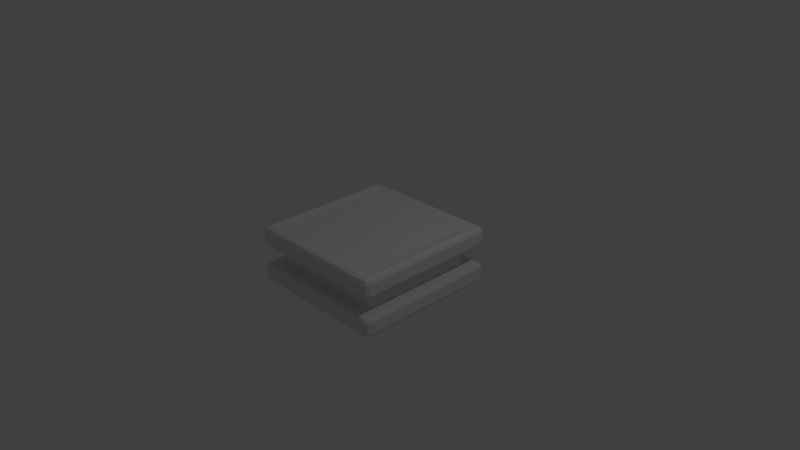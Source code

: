 # Source: platform.blend  (saved by Blender 2.76.0; exported with 4.5.12 LTS)
import bpy
from mathutils import Matrix  # noqa: F401  (used for matrix-valued properties, if any)

bpy.ops.wm.read_factory_settings(use_empty=True)
scene = bpy.context.scene
scene.name = 'Scene'

# ---- collections
col_collection_1 = bpy.data.collections.new('Collection 1'); scene.collection.children.link(col_collection_1)

# ---- materials (node trees are filled in below, after node groups)
mat_material = bpy.data.materials.new('Material')
mat_material.alpha_threshold = 0.0
mat_material.use_transparent_shadow = False
mat_material.roughness = 0.5
mat_material.line_color = (0.0, 0.0, 0.0, 1.0)

# ---- material node trees

# ---- world
world_world = bpy.data.worlds.new('World'); scene.world = world_world
world_world.color = (0.05088, 0.05088, 0.05088)
world_world.use_sun_shadow = False
world_world.sun_shadow_jitter_overblur = 0.0
world_world.cycles.sampling_method = 'MANUAL'
world_world.cycles.sample_map_resolution = 256

# ---- cameras
cam_camera = bpy.data.cameras.new('Camera')
cam_camera.clip_end = 100.0
cam_camera.lens = 35.0
cam_camera.sensor_width = 32.0
cam_camera.sensor_height = 18.0
cam_camera.ortho_scale = 7.314
cam_camera.dof.focus_distance = 0.0
cam_camera.dof.aperture_fstop = 128.0

# ---- lights
light_lamp = bpy.data.lights.new('Lamp', 'POINT')
light_lamp.transmission_factor = 0.0
light_lamp.cutoff_distance = 30.0
light_lamp.energy = 100.0
light_lamp.shadow_buffer_clip_start = 1.001
light_lamp.shadow_soft_size = 0.1
light_lamp.shadow_maximum_resolution = 0.006
light_lamp.use_absolute_resolution = True
light_lamp.cycles.use_multiple_importance_sampling = False

# ---- meshes
me_cube = bpy.data.meshes.new('Cube')
me_cube.from_pydata([(-0.7851, 0.7931, 0.3681), (-0.7907, 0.7907, 0.3681), (-0.7931, 0.7851, 0.3681), (-0.7931, -0.7851, 0.3681), (-0.7907, -0.7907, 0.3681), (-0.7851, -0.7931, 0.3681), (0.7851, -0.7931, 0.3681), (0.7907, -0.7907, 0.3681), (0.7931, -0.7851, 0.3681), (0.7931, 0.7851, 0.3681), (0.7907, 0.7907, 0.3681), (0.7851, 0.7931, 0.3681), (0.7465, 0.8155, -0.1238), (0.8155, 0.7465, -0.1238), (0.7953, 0.7953, -0.1238), (0.7465, 0.8155, 0.1372), (0.8155, 0.7465, 0.1372), (0.7953, 0.7953, 0.1372), (0.8155, -0.7465, -0.1238), (0.7465, -0.8155, -0.1238), (0.7953, -0.7953, -0.1238), (0.8155, -0.7465, 0.1372), (0.7465, -0.8155, 0.1372), (0.7953, -0.7953, 0.1372), (-0.7465, -0.8155, -0.1238), (-0.8155, -0.7465, -0.1238), (-0.7953, -0.7953, -0.1238), (-0.7465, -0.8155, 0.1372), (-0.8155, -0.7465, 0.1372), (-0.7953, -0.7953, 0.1372), (-0.8155, 0.7465, -0.1238), (-0.7465, 0.8155, -0.1238), (-0.7953, 0.7953, -0.1238), (-0.8155, 0.7465, 0.1372), (-0.7465, 0.8155, 0.1372), (-0.7953, 0.7953, 0.1372), (0.9162, 0.9255, -0.3848), (0.931, 1.0, -0.3265), (0.9267, 0.9782, -0.3678), (0.9255, 0.9162, -0.3848), (1.0, 0.931, -0.3265), (0.9782, 0.9267, -0.3678), (0.9228, 0.9228, -0.3848), (0.9798, 0.9798, -0.3265), (0.9631, 0.9631, -0.3678), (0.9255, -0.9162, -0.3848), (1.0, -0.931, -0.3265), (0.9782, -0.9267, -0.3678), (0.9162, -0.9255, -0.3848), (0.931, -1.0, -0.3265), (0.9267, -0.9782, -0.3678), (0.9228, -0.9228, -0.3848), (0.9798, -0.9798, -0.3265), (0.9631, -0.9631, -0.3678), (-0.9162, -0.9255, -0.3848), (-0.931, -1.0, -0.3265), (-0.9267, -0.9782, -0.3678), (-0.9255, -0.9162, -0.3848), (-1.0, -0.931, -0.3265), (-0.9782, -0.9267, -0.3678), (-0.9228, -0.9228, -0.3848), (-0.9798, -0.9798, -0.3265), (-0.9631, -0.9631, -0.3678), (-0.9255, 0.9162, -0.3848), (-1.0, 0.931, -0.3265), (-0.9782, 0.9267, -0.3678), (-0.9162, 0.9255, -0.3848), (-0.931, 1.0, -0.3265), (-0.9267, 0.9782, -0.3678), (-0.9228, 0.9228, -0.3848), (-0.9798, 0.9798, -0.3265), (-0.9631, 0.9631, -0.3678), (0.9255, 0.9162, 0.3982), (1.0, 0.931, 0.3399), (0.9782, 0.9267, 0.3811), (0.9162, 0.9255, 0.3982), (0.931, 1.0, 0.3399), (0.9267, 0.9782, 0.3811), (0.9228, 0.9228, 0.3982), (0.9798, 0.9798, 0.3399), (0.9631, 0.9631, 0.3811), (0.9162, -0.9255, 0.3982), (0.931, -1.0, 0.3399), (0.9267, -0.9782, 0.3811), (0.9255, -0.9162, 0.3982), (1.0, -0.931, 0.3399), (0.9782, -0.9267, 0.3811), (0.9228, -0.9228, 0.3982), (0.9798, -0.9798, 0.3399), (0.9631, -0.9631, 0.3811), (-0.9255, -0.9162, 0.3982), (-1.0, -0.931, 0.3399), (-0.9782, -0.9267, 0.3811), (-0.9162, -0.9255, 0.3982), (-0.931, -1.0, 0.3399), (-0.9267, -0.9782, 0.3811), (-0.9228, -0.9228, 0.3982), (-0.9798, -0.9798, 0.3399), (-0.9631, -0.9631, 0.3811), (-0.9162, 0.9255, 0.3982), (-0.931, 1.0, 0.3399), (-0.9267, 0.9782, 0.3811), (-0.9255, 0.9162, 0.3982), (-1.0, 0.931, 0.3399), (-0.9782, 0.9267, 0.3811), (-0.9228, 0.9228, 0.3982), (-0.9798, 0.9798, 0.3399), (-0.9631, 0.9631, 0.3811), (0.931, 1.0, -0.1742), (0.8762, 0.9452, -0.1238), (0.9149, 0.9839, -0.1386), (0.9452, 0.8762, -0.1238), (1.0, 0.931, -0.1742), (0.9839, 0.9149, -0.1386), (0.925, 0.925, -0.1238), (0.9798, 0.9798, -0.1742), (0.9637, 0.9637, -0.1386), (1.0, 0.931, 0.1876), (0.9452, 0.8762, 0.1372), (0.9839, 0.9149, 0.1519), (0.8762, 0.9452, 0.1372), (0.931, 1.0, 0.1876), (0.9149, 0.9839, 0.1519), (0.9798, 0.9798, 0.1876), (0.925, 0.925, 0.1372), (0.9637, 0.9637, 0.1519), (1.0, -0.931, -0.1742), (0.9452, -0.8762, -0.1238), (0.9839, -0.9149, -0.1386), (0.8762, -0.9452, -0.1238), (0.931, -1.0, -0.1742), (0.9149, -0.9839, -0.1386), (0.925, -0.925, -0.1238), (0.9798, -0.9798, -0.1742), (0.9637, -0.9637, -0.1386), (0.931, -1.0, 0.1876), (0.8762, -0.9452, 0.1372), (0.9149, -0.9839, 0.1519), (0.9452, -0.8762, 0.1372), (1.0, -0.931, 0.1876), (0.9839, -0.9149, 0.1519), (0.9798, -0.9798, 0.1876), (0.925, -0.925, 0.1372), (0.9637, -0.9637, 0.1519), (-0.9452, -0.8762, -0.1238), (-1.0, -0.931, -0.1742), (-0.9839, -0.9149, -0.1386), (-0.931, -1.0, -0.1742), (-0.8762, -0.9452, -0.1238), (-0.9149, -0.9839, -0.1386), (-0.9798, -0.9798, -0.1742), (-0.925, -0.925, -0.1238), (-0.9637, -0.9637, -0.1386), (-1.0, -0.931, 0.1876), (-0.9452, -0.8762, 0.1372), (-0.9839, -0.9149, 0.1519), (-0.8762, -0.9452, 0.1372), (-0.931, -1.0, 0.1876), (-0.9149, -0.9839, 0.1519), (-0.9798, -0.9798, 0.1876), (-0.925, -0.925, 0.1372), (-0.9637, -0.9637, 0.1519), (-0.8762, 0.9452, -0.1238), (-0.931, 1.0, -0.1742), (-0.9149, 0.9839, -0.1386), (-1.0, 0.931, -0.1742), (-0.9452, 0.8762, -0.1238), (-0.9839, 0.9149, -0.1386), (-0.9798, 0.9798, -0.1742), (-0.925, 0.925, -0.1238), (-0.9637, 0.9637, -0.1386), (-0.931, 1.0, 0.1876), (-0.8762, 0.9452, 0.1372), (-0.9149, 0.9839, 0.1519), (-0.9452, 0.8762, 0.1372), (-1.0, 0.931, 0.1876), (-0.9839, 0.9149, 0.1519), (-0.9798, 0.9798, 0.1876), (-0.925, 0.925, 0.1372), (-0.9637, 0.9637, 0.1519)], [], [(123, 79, 73, 117), (166, 144, 25, 30), (118, 16, 17, 124), (31, 162, 169, 32), (40, 112, 126, 46), (20, 132, 127, 18), (121, 76, 79, 123), (49, 130, 147, 55), (46, 126, 133, 52), (153, 91, 103, 175), (32, 169, 166, 30), (135, 82, 94, 157), (26, 151, 148, 24), (108, 37, 67, 163), (19, 22, 27, 24), (25, 28, 33, 30), (15, 12, 31, 34), (76, 121, 171, 100), (25, 144, 151, 26), (13, 16, 21, 18), (117, 73, 85, 139), (136, 22, 23, 142), (124, 17, 15, 120), (154, 28, 29, 160), (142, 23, 21, 138), (35, 178, 172, 34), (160, 29, 27, 156), (9, 10, 11, 0, 1, 2, 3, 4, 5, 6, 7, 8), (114, 14, 13, 111), (43, 115, 112, 40), (70, 168, 163, 67), (177, 106, 100, 171), (141, 88, 82, 135), (52, 133, 130, 49), (58, 145, 165, 64), (159, 97, 91, 153), (55, 147, 150, 61), (61, 150, 145, 58), (148, 129, 19, 24), (19, 129, 132, 20), (64, 165, 168, 70), (81, 87, 7, 6), (109, 162, 31, 12), (127, 111, 13, 18), (12, 15, 17, 14), (14, 17, 16, 13), (18, 21, 23, 20), (20, 23, 22, 19), (24, 27, 29, 26), (26, 29, 28, 25), (30, 33, 35, 32), (32, 35, 34, 31), (118, 138, 21, 16), (172, 120, 15, 34), (175, 103, 106, 177), (33, 174, 178, 35), (136, 156, 27, 22), (139, 85, 88, 141), (154, 174, 33, 28), (157, 94, 97, 159), (109, 12, 14, 114), (75, 78, 80, 77), (77, 80, 79, 76), (78, 72, 74, 80), (80, 74, 73, 79), (84, 87, 89, 86), (86, 89, 88, 85), (87, 81, 83, 89), (89, 83, 82, 88), (93, 96, 98, 95), (95, 98, 97, 94), (96, 90, 92, 98), (98, 92, 91, 97), (102, 105, 107, 104), (104, 107, 106, 103), (105, 99, 101, 107), (107, 101, 100, 106), (42, 36, 38, 44), (44, 38, 37, 43), (39, 42, 44, 41), (41, 44, 43, 40), (51, 45, 47, 53), (53, 47, 46, 52), (48, 51, 53, 50), (50, 53, 52, 49), (60, 54, 56, 62), (62, 56, 55, 61), (57, 60, 62, 59), (59, 62, 61, 58), (69, 63, 65, 71), (71, 65, 64, 70), (66, 69, 71, 68), (68, 71, 70, 67), (67, 37, 38, 68), (68, 38, 36, 66), (40, 46, 47, 41), (41, 47, 45, 39), (49, 55, 56, 50), (50, 56, 54, 48), (58, 64, 65, 59), (59, 65, 63, 57), (99, 75, 77, 101), (101, 77, 76, 100), (72, 84, 86, 74), (74, 86, 85, 73), (103, 91, 92, 104), (104, 92, 90, 102), (94, 82, 83, 95), (95, 83, 81, 93), (36, 42, 39, 45, 51, 48, 54, 60, 57, 63, 69, 66), (124, 120, 122, 125), (125, 122, 121, 123), (118, 124, 125, 119), (119, 125, 123, 117), (142, 138, 140, 143), (143, 140, 139, 141), (136, 142, 143, 137), (137, 143, 141, 135), (160, 156, 158, 161), (161, 158, 157, 159), (154, 160, 161, 155), (155, 161, 159, 153), (178, 174, 176, 179), (179, 176, 175, 177), (172, 178, 179, 173), (173, 179, 177, 171), (109, 114, 116, 110), (110, 116, 115, 108), (114, 111, 113, 116), (116, 113, 112, 115), (163, 168, 170, 164), (164, 170, 169, 162), (168, 165, 167, 170), (170, 167, 166, 169), (127, 132, 134, 128), (128, 134, 133, 126), (132, 129, 131, 134), (134, 131, 130, 133), (145, 150, 152, 146), (146, 152, 151, 144), (150, 147, 149, 152), (152, 149, 148, 151), (162, 109, 110, 164), (164, 110, 108, 163), (111, 127, 128, 113), (113, 128, 126, 112), (129, 148, 149, 131), (131, 149, 147, 130), (144, 166, 167, 146), (146, 167, 165, 145), (120, 172, 173, 122), (122, 173, 171, 121), (138, 118, 119, 140), (140, 119, 117, 139), (156, 136, 137, 158), (158, 137, 135, 157), (174, 154, 155, 176), (176, 155, 153, 175), (37, 108, 115, 43), (84, 72, 9, 8), (99, 105, 1, 0), (75, 99, 0, 11), (87, 84, 8, 7), (105, 102, 2, 1), (93, 81, 6, 5), (72, 78, 10, 9), (102, 90, 3, 2), (90, 96, 4, 3), (78, 75, 11, 10), (96, 93, 5, 4)])
_uv = me_cube.uv_layers.new(name='UVMap')
_uv.uv.foreach_set('vector', [0.8046, 0.6814, 0.8058, 0.7226, 0.7947, 0.7224, 0.7938, 0.6826, 0.7837, 0.9288, 0.426, 0.9288, 0.4499, 0.9021, 0.7606, 0.9013, 0.7837, 0.664, 0.7606, 0.6365, 0.7709, 0.6347, 0.7939, 0.661, 0.04655, 0.6373, 0.02267, 0.664, 0.01261, 0.6609, 0.03591, 0.6353, 0.7954, 0.483, 0.794, 0.5228, 0.4162, 0.5228, 0.4153, 0.483, 0.4392, 0.5707, 0.4161, 0.5443, 0.4263, 0.5413, 0.4494, 0.5688, 0.3907, 0.5229, 0.3921, 0.4831, 0.4031, 0.4829, 0.4018, 0.5241, 0.3921, 0.7479, 0.3907, 0.7877, 0.01287, 0.7877, 0.01198, 0.7479, 0.4153, 0.483, 0.4162, 0.5228, 0.4054, 0.5239, 0.4042, 0.4827, 0.4162, 0.7876, 0.4153, 0.7478, 0.7954, 0.7478, 0.794, 0.7876, 0.7709, 0.8995, 0.7939, 0.9258, 0.7837, 0.9288, 0.7606, 0.9013, 0.3904, 0.9475, 0.3913, 0.9873, 0.01123, 0.9873, 0.01261, 0.9475, 0.0358, 0.8356, 0.01274, 0.8092, 0.02295, 0.8063, 0.04605, 0.8338, 0.3904, 0.6827, 0.3913, 0.7225, 0.01123, 0.7223, 0.01262, 0.6826, 0.3568, 0.833, 0.3572, 0.9014, 0.04653, 0.9022, 0.04605, 0.8338, 0.4499, 0.9021, 0.4494, 0.8337, 0.7601, 0.8329, 0.7606, 0.9013, 0.3568, 0.5682, 0.3573, 0.6366, 0.04655, 0.6373, 0.04609, 0.5689, 0.3921, 0.4831, 0.3907, 0.5229, 0.01292, 0.5228, 0.01205, 0.483, 0.4499, 0.9021, 0.426, 0.9288, 0.416, 0.9257, 0.4393, 0.9001, 0.7601, 0.5681, 0.7606, 0.6365, 0.4499, 0.6372, 0.4494, 0.5688, 0.7938, 0.6826, 0.7947, 0.7224, 0.4146, 0.7223, 0.416, 0.6826, 0.3804, 0.9289, 0.3572, 0.9014, 0.3675, 0.8996, 0.3906, 0.9259, 0.3908, 0.5445, 0.3674, 0.5702, 0.3568, 0.5682, 0.3807, 0.5414, 0.4263, 0.8062, 0.4494, 0.8337, 0.4392, 0.8355, 0.4161, 0.8091, 0.416, 0.6609, 0.4393, 0.6353, 0.4499, 0.6372, 0.426, 0.664, 0.03584, 0.5707, 0.01279, 0.5443, 0.023, 0.5413, 0.04609, 0.5689, 0.01259, 0.9258, 0.03589, 0.9002, 0.04653, 0.9022, 0.02266, 0.929, 0.3686, 0.3866, 0.3678, 0.3882, 0.3661, 0.3886, 0.1234, 0.3885, 0.122, 0.3876, 0.1216, 0.386, 0.1215, 0.05678, 0.1221, 0.05533, 0.1234, 0.05481, 0.3669, 0.05553, 0.368, 0.05606, 0.3688, 0.05838, 0.7941, 0.5444, 0.7708, 0.5701, 0.7601, 0.5681, 0.784, 0.5413, 0.8064, 0.4828, 0.8051, 0.524, 0.794, 0.5228, 0.7954, 0.483, 0.0002187, 0.7226, 0.001581, 0.6813, 0.01262, 0.6826, 0.01123, 0.7223, 0.00212, 0.5239, 0.0009185, 0.4827, 0.01205, 0.483, 0.01292, 0.5228, 0.4012, 0.9464, 0.4024, 0.9875, 0.3913, 0.9873, 0.3904, 0.9475, 0.4031, 0.7477, 0.4017, 0.7889, 0.3907, 0.7877, 0.3921, 0.7479, 0.4146, 0.9872, 0.416, 0.9474, 0.7938, 0.9474, 0.7947, 0.9872, 0.4054, 0.7887, 0.4042, 0.7475, 0.4153, 0.7478, 0.4162, 0.7876, 0.01198, 0.7479, 0.01287, 0.7877, 0.002064, 0.7888, 0.0008517, 0.7476, 0.4036, 0.9874, 0.4049, 0.9462, 0.416, 0.9474, 0.4146, 0.9872, 0.02295, 0.8063, 0.3806, 0.8062, 0.3568, 0.833, 0.04605, 0.8338, 0.3568, 0.833, 0.3806, 0.8062, 0.3907, 0.8094, 0.3674, 0.835, 0.7947, 0.9872, 0.7938, 0.9474, 0.8046, 0.9462, 0.8058, 0.9874, 0.3928, 0.0326, 0.394, 0.03315, 0.368, 0.05606, 0.3669, 0.05553, 0.3804, 0.6641, 0.02267, 0.664, 0.04655, 0.6373, 0.3573, 0.6366, 0.4263, 0.5413, 0.784, 0.5413, 0.7601, 0.5681, 0.4494, 0.5688, 0.3573, 0.6366, 0.3568, 0.5682, 0.3674, 0.5702, 0.3675, 0.6348, 0.7708, 0.5701, 0.7709, 0.6347, 0.7606, 0.6365, 0.7601, 0.5681, 0.4494, 0.5688, 0.4499, 0.6372, 0.4393, 0.6353, 0.4392, 0.5707, 0.3674, 0.835, 0.3675, 0.8996, 0.3572, 0.9014, 0.3568, 0.833, 0.04605, 0.8338, 0.04653, 0.9022, 0.03589, 0.9002, 0.0358, 0.8356, 0.4393, 0.9001, 0.4392, 0.8355, 0.4494, 0.8337, 0.4499, 0.9021, 0.7606, 0.9013, 0.7601, 0.8329, 0.7708, 0.8349, 0.7709, 0.8995, 0.03591, 0.6353, 0.03584, 0.5707, 0.04609, 0.5689, 0.04655, 0.6373, 0.7837, 0.664, 0.426, 0.664, 0.4499, 0.6372, 0.7606, 0.6365, 0.023, 0.5413, 0.3807, 0.5414, 0.3568, 0.5682, 0.04609, 0.5689, 0.794, 0.7876, 0.7954, 0.7478, 0.8064, 0.7476, 0.8051, 0.7888, 0.7601, 0.8329, 0.784, 0.8061, 0.7941, 0.8092, 0.7708, 0.8349, 0.3804, 0.9289, 0.02266, 0.929, 0.04653, 0.9022, 0.3572, 0.9014, 0.416, 0.6826, 0.4146, 0.7223, 0.4036, 0.7226, 0.4049, 0.6813, 0.4263, 0.8062, 0.784, 0.8061, 0.7601, 0.8329, 0.4494, 0.8337, 0.01261, 0.9475, 0.01123, 0.9873, 0.0002187, 0.9875, 0.001569, 0.9463, 0.3804, 0.6641, 0.3573, 0.6366, 0.3675, 0.6348, 0.3906, 0.6611, 0.3967, 0.427, 0.3984, 0.4265, 0.4066, 0.4383, 0.3976, 0.4405, 0.392, 0.4712, 0.4005, 0.4706, 0.4031, 0.4829, 0.3921, 0.4831, 0.4044, 0.4267, 0.4052, 0.4249, 0.4196, 0.4277, 0.416, 0.4371, 0.8031, 0.7349, 0.7945, 0.7342, 0.7947, 0.7224, 0.8058, 0.7226, 0.4048, 0.01351, 0.4039, 0.01177, 0.4148, 0.0002187, 0.4193, 0.009488, 0.4147, 0.7343, 0.4062, 0.7349, 0.4036, 0.7226, 0.4146, 0.7223, 0.394, 0.03315, 0.3928, 0.0326, 0.3952, 0.02311, 0.4013, 0.02586, 0.3997, 0.9998, 0.3912, 0.9991, 0.3913, 0.9873, 0.4024, 0.9875, 0.09692, 0.02979, 0.09574, 0.03032, 0.08867, 0.02255, 0.09499, 0.02008, 0.01137, 0.9992, 0.002826, 0.9998, 0.0002187, 0.9875, 0.01123, 0.9873, 0.09872, 0.02072, 0.09785, 0.022, 0.08658, 0.01707, 0.09125, 0.01012, 0.4069, 0.7353, 0.4155, 0.7359, 0.4153, 0.7478, 0.4042, 0.7475, 0.08419, 0.4125, 0.08455, 0.4141, 0.07305, 0.421, 0.07153, 0.4124, 0.7953, 0.7359, 0.8038, 0.7353, 0.8064, 0.7476, 0.7954, 0.7478, 0.0828, 0.4143, 0.08423, 0.4153, 0.07932, 0.4277, 0.07153, 0.4229, 0.003639, 0.4705, 0.01218, 0.4711, 0.01205, 0.483, 0.0009185, 0.4827, 0.8512, 0.416, 0.8519, 0.4142, 0.8657, 0.4169, 0.8623, 0.4258, 0.3997, 0.735, 0.3912, 0.7343, 0.3913, 0.7225, 0.4024, 0.7227, 0.8495, 0.4167, 0.8512, 0.416, 0.8603, 0.4268, 0.8517, 0.4298, 0.7953, 0.4711, 0.8038, 0.4705, 0.8064, 0.4828, 0.7954, 0.483, 0.4773, 0.3875, 0.4789, 0.388, 0.4768, 0.4007, 0.4686, 0.3978, 0.4069, 0.4705, 0.4155, 0.4711, 0.4153, 0.483, 0.4042, 0.4827, 0.4764, 0.3861, 0.4773, 0.3875, 0.4691, 0.3967, 0.4654, 0.3897, 0.3919, 0.736, 0.4005, 0.7354, 0.4031, 0.7477, 0.3921, 0.7479, 0.4497, 0.06046, 0.449, 0.06203, 0.4373, 0.06022, 0.4399, 0.05244, 0.003569, 0.7354, 0.01211, 0.7361, 0.01198, 0.7479, 0.0008517, 0.7476, 0.4514, 0.05972, 0.4497, 0.06046, 0.4393, 0.05032, 0.4478, 0.04642, 0.4147, 0.9991, 0.4062, 0.9997, 0.4036, 0.9874, 0.4146, 0.9872, 0.8511, 0.01504, 0.8492, 0.01432, 0.8511, 0.0002187, 0.8604, 0.00312, 0.8031, 0.9997, 0.7945, 0.999, 0.7947, 0.9872, 0.8058, 0.9874, 0.8519, 0.01683, 0.8511, 0.01504, 0.8621, 0.004932, 0.8657, 0.01393, 0.01136, 0.7343, 0.002822, 0.7349, 0.0002187, 0.7226, 0.01123, 0.7223, 0.01123, 0.7223, 0.3913, 0.7225, 0.3912, 0.7343, 0.01136, 0.7343, 0.8657, 0.01393, 0.8657, 0.4169, 0.8519, 0.4142, 0.8519, 0.01683, 0.7954, 0.483, 0.4153, 0.483, 0.4155, 0.4711, 0.7953, 0.4711, 0.8517, 0.4298, 0.4768, 0.4007, 0.4789, 0.388, 0.8495, 0.4167, 0.3921, 0.7479, 0.01198, 0.7479, 0.01211, 0.7361, 0.3919, 0.736, 0.4654, 0.3897, 0.4373, 0.06022, 0.449, 0.06203, 0.4764, 0.3861, 0.4146, 0.9872, 0.7947, 0.9872, 0.7945, 0.999, 0.4147, 0.9991, 0.4478, 0.04642, 0.8511, 0.0002187, 0.8492, 0.01432, 0.4514, 0.05972, 0.08423, 0.4153, 0.3967, 0.427, 0.3976, 0.4405, 0.07932, 0.4277, 0.01218, 0.4711, 0.392, 0.4712, 0.3921, 0.4831, 0.01205, 0.483, 0.4052, 0.4249, 0.4048, 0.01351, 0.4193, 0.009488, 0.4196, 0.4277, 0.7945, 0.7342, 0.4147, 0.7343, 0.4146, 0.7223, 0.7947, 0.7224, 0.7954, 0.7478, 0.4153, 0.7478, 0.4155, 0.7359, 0.7953, 0.7359, 0.07153, 0.4124, 0.08658, 0.01707, 0.09785, 0.022, 0.08419, 0.4125, 0.01123, 0.9873, 0.3913, 0.9873, 0.3912, 0.9991, 0.01137, 0.9992, 0.09499, 0.02008, 0.3952, 0.02311, 0.3928, 0.0326, 0.09692, 0.02979, 0.8519, 0.4142, 0.8512, 0.416, 0.8495, 0.4167, 0.4789, 0.388, 0.4773, 0.3875, 0.4764, 0.3861, 0.449, 0.06203, 0.4497, 0.06046, 0.4514, 0.05972, 0.8492, 0.01432, 0.8511, 0.01504, 0.8519, 0.01683, 0.3908, 0.5445, 0.3807, 0.5414, 0.3876, 0.5327, 0.3982, 0.5347, 0.3982, 0.5347, 0.3876, 0.5327, 0.3907, 0.5229, 0.4018, 0.5241, 0.7837, 0.664, 0.7939, 0.661, 0.8012, 0.6709, 0.7906, 0.6729, 0.7906, 0.6729, 0.8012, 0.6709, 0.8046, 0.6814, 0.7938, 0.6826, 0.416, 0.6609, 0.426, 0.664, 0.4191, 0.6728, 0.4086, 0.6707, 0.4086, 0.6707, 0.4191, 0.6728, 0.416, 0.6826, 0.4049, 0.6813, 0.3804, 0.9289, 0.3906, 0.9259, 0.3978, 0.9359, 0.3873, 0.9378, 0.3873, 0.9378, 0.3978, 0.9359, 0.4012, 0.9464, 0.3904, 0.9475, 0.01259, 0.9258, 0.02266, 0.929, 0.01578, 0.9377, 0.005194, 0.9356, 0.005194, 0.9356, 0.01578, 0.9377, 0.01261, 0.9475, 0.001569, 0.9463, 0.4263, 0.8062, 0.4161, 0.8091, 0.4089, 0.7992, 0.4194, 0.7972, 0.4194, 0.7972, 0.4089, 0.7992, 0.4054, 0.7887, 0.4162, 0.7876, 0.7941, 0.8092, 0.784, 0.8061, 0.7909, 0.7974, 0.8015, 0.7994, 0.8015, 0.7994, 0.7909, 0.7974, 0.794, 0.7876, 0.8051, 0.7888, 0.023, 0.5413, 0.01279, 0.5443, 0.005556, 0.5344, 0.01609, 0.5324, 0.01609, 0.5324, 0.005556, 0.5344, 0.00212, 0.5239, 0.01292, 0.5228, 0.3804, 0.6641, 0.3906, 0.6611, 0.3978, 0.6711, 0.3873, 0.673, 0.3873, 0.673, 0.3978, 0.6711, 0.4012, 0.6815, 0.3904, 0.6827, 0.7941, 0.5444, 0.784, 0.5413, 0.7909, 0.5326, 0.8015, 0.5346, 0.8015, 0.5346, 0.7909, 0.5326, 0.794, 0.5228, 0.8051, 0.524, 0.01262, 0.6826, 0.001581, 0.6813, 0.005209, 0.6707, 0.01579, 0.6728, 0.01579, 0.6728, 0.005209, 0.6707, 0.01261, 0.6609, 0.02267, 0.664, 0.8046, 0.9462, 0.7938, 0.9474, 0.7906, 0.9377, 0.8012, 0.9358, 0.8012, 0.9358, 0.7906, 0.9377, 0.7837, 0.9288, 0.7939, 0.9258, 0.4263, 0.5413, 0.4161, 0.5443, 0.4089, 0.5344, 0.4194, 0.5324, 0.4194, 0.5324, 0.4089, 0.5344, 0.4054, 0.5239, 0.4162, 0.5228, 0.3907, 0.8094, 0.3806, 0.8062, 0.3875, 0.7975, 0.3981, 0.7995, 0.3981, 0.7995, 0.3875, 0.7975, 0.3907, 0.7877, 0.4017, 0.7889, 0.416, 0.9474, 0.4049, 0.9462, 0.4086, 0.9355, 0.4191, 0.9376, 0.4191, 0.9376, 0.4086, 0.9355, 0.416, 0.9257, 0.426, 0.9288, 0.002064, 0.7888, 0.01287, 0.7877, 0.01603, 0.7973, 0.005503, 0.7993, 0.005503, 0.7993, 0.01603, 0.7973, 0.02295, 0.8063, 0.01274, 0.8092, 0.02267, 0.664, 0.3804, 0.6641, 0.3873, 0.673, 0.01579, 0.6728, 0.01579, 0.6728, 0.3873, 0.673, 0.3904, 0.6827, 0.01262, 0.6826, 0.784, 0.5413, 0.4263, 0.5413, 0.4194, 0.5324, 0.7909, 0.5326, 0.7909, 0.5326, 0.4194, 0.5324, 0.4162, 0.5228, 0.794, 0.5228, 0.3806, 0.8062, 0.02295, 0.8063, 0.01603, 0.7973, 0.3875, 0.7975, 0.3875, 0.7975, 0.01603, 0.7973, 0.01287, 0.7877, 0.3907, 0.7877, 0.426, 0.9288, 0.7837, 0.9288, 0.7906, 0.9377, 0.4191, 0.9376, 0.4191, 0.9376, 0.7906, 0.9377, 0.7938, 0.9474, 0.416, 0.9474, 0.3807, 0.5414, 0.023, 0.5413, 0.01609, 0.5324, 0.3876, 0.5327, 0.3876, 0.5327, 0.01609, 0.5324, 0.01292, 0.5228, 0.3907, 0.5229, 0.426, 0.664, 0.7837, 0.664, 0.7906, 0.6729, 0.4191, 0.6728, 0.4191, 0.6728, 0.7906, 0.6729, 0.7938, 0.6826, 0.416, 0.6826, 0.02266, 0.929, 0.3804, 0.9289, 0.3873, 0.9378, 0.01578, 0.9377, 0.01578, 0.9377, 0.3873, 0.9378, 0.3904, 0.9475, 0.01261, 0.9475, 0.784, 0.8061, 0.4263, 0.8062, 0.4194, 0.7972, 0.7909, 0.7974, 0.7909, 0.7974, 0.4194, 0.7972, 0.4162, 0.7876, 0.794, 0.7876, 0.3913, 0.7225, 0.3904, 0.6827, 0.4012, 0.6815, 0.4024, 0.7227, 0.4048, 0.01351, 0.4052, 0.4249, 0.3686, 0.3866, 0.3688, 0.05838, 0.08423, 0.4153, 0.0828, 0.4143, 0.122, 0.3876, 0.1234, 0.3885, 0.3967, 0.427, 0.08423, 0.4153, 0.1234, 0.3885, 0.3661, 0.3886, 0.4039, 0.01177, 0.4048, 0.01351, 0.3688, 0.05838, 0.368, 0.05606, 0.08455, 0.4141, 0.08419, 0.4125, 0.1216, 0.386, 0.122, 0.3876, 0.09692, 0.02979, 0.3928, 0.0326, 0.3669, 0.05553, 0.1234, 0.05481, 0.4052, 0.4249, 0.4044, 0.4267, 0.3678, 0.3882, 0.3686, 0.3866, 0.08419, 0.4125, 0.09785, 0.022, 0.1215, 0.05678, 0.1216, 0.386, 0.09785, 0.022, 0.09872, 0.02072, 0.1221, 0.05533, 0.1215, 0.05678, 0.3984, 0.4265, 0.3967, 0.427, 0.3661, 0.3886, 0.3678, 0.3882, 0.09574, 0.03032, 0.09692, 0.02979, 0.1234, 0.05481, 0.1221, 0.05533])
me_cube.materials.append(mat_material)
me_cube.use_remesh_preserve_volume = False
me_cube.use_remesh_preserve_attributes = False
me_cube.use_mirror_vertex_groups = False
me_cube.update()

# ---- objects
ob_cube = bpy.data.objects.new('Cube', me_cube)
ob_lamp = bpy.data.objects.new('Lamp', light_lamp)
ob_camera = bpy.data.objects.new('Camera', cam_camera)

# ---- transforms, parenting, visibility, modifiers, constraints
ob_cube.location = (0.0, 0.0, 0.0)
ob_cube.lock_rotations_4d = False
ob_cube.empty_display_type = 'ARROWS'
ob_cube.lineart.crease_threshold = 0.0
ob_lamp.location = (4.076, 1.005, 5.904)
ob_lamp.rotation_euler = (0.6503, 0.05522, 1.866)
ob_lamp.lock_rotations_4d = False
ob_lamp.empty_display_type = 'ARROWS'
ob_lamp.color = (0.0, 0.0, 0.0, 0.0)
ob_lamp.lineart.crease_threshold = 0.0
ob_camera.location = (7.481, -6.508, 5.344)
ob_camera.rotation_euler = (1.109, 0.01082, 0.8149)
ob_camera.lock_rotations_4d = False
ob_camera.empty_display_type = 'ARROWS'
ob_camera.color = (0.0, 0.0, 0.0, 0.0)
ob_camera.display_type = 'WIRE'
ob_camera.lineart.crease_threshold = 0.0

# ---- collection membership
col_collection_1.objects.link(ob_cube)
col_collection_1.objects.link(ob_lamp)
col_collection_1.objects.link(ob_camera)

# ---- scene / render settings (as saved in the file)
scene.camera = ob_camera
scene.frame_start = 1; scene.frame_end = 250; scene.frame_set(1)
scene.render.engine = 'BLENDER_EEVEE_NEXT'
scene.render.resolution_percentage = 50
scene.render.dither_intensity = 0.0
scene.cycles.use_denoising = False
scene.cycles.samples = 10
scene.cycles.sampling_pattern = 'TABULATED_SOBOL'
scene.cycles.light_sampling_threshold = 0.0
scene.cycles.use_adaptive_sampling = False
scene.cycles.use_light_tree = False
scene.cycles.blur_glossy = 0.0
scene.cycles.pixel_filter_type = 'GAUSSIAN'
scene.cycles.sample_clamp_indirect = 0.0
scene.view_settings.view_transform = 'Standard'
bpy.context.view_layer.update()
